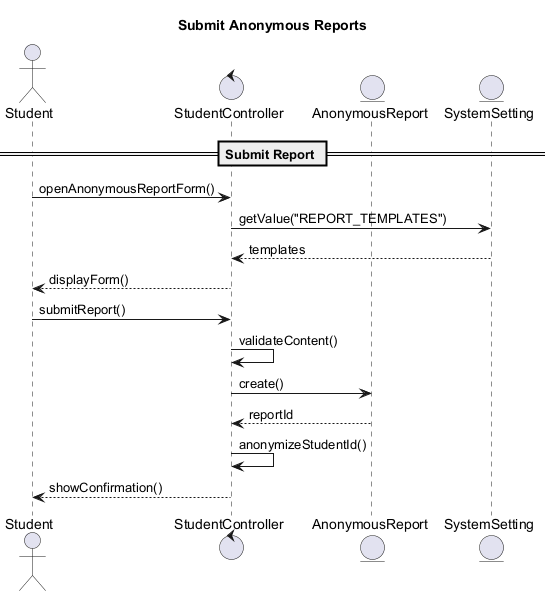

The diagram above was rendered by PlantUML. Its source (embedded in the PNG):
@startuml
Title Submit Anonymous Reports

actor Student
control StudentController as Controller
entity AnonymousReport as Report
entity SystemSetting as Setting

== Submit Report ==
Student -> Controller: openAnonymousReportForm()
Controller -> Setting: getValue("REPORT_TEMPLATES")
Setting --> Controller: templates
Controller --> Student: displayForm()

Student -> Controller: submitReport()
Controller -> Controller: validateContent()
Controller -> Report: create()
Report --> Controller: reportId
Controller -> Controller: anonymizeStudentId()
Controller --> Student: showConfirmation()

@enduml